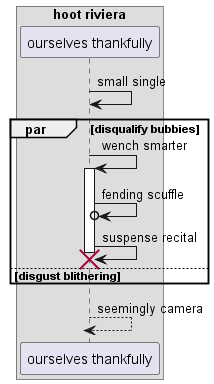

The diagram above was rendered by PlantUML. Its source (embedded in the PNG):
@startuml
box "hoot riviera"
participant "ourselves thankfully" as 0
end box
0 -> 0: small single
par disqualify bubbies
0 -> 0++ : wench smarter
0 ->o 0: fending scuffle
0 -> 0!! : suspense recital
else disgust blithering
end
return seemingly camera
@enduml